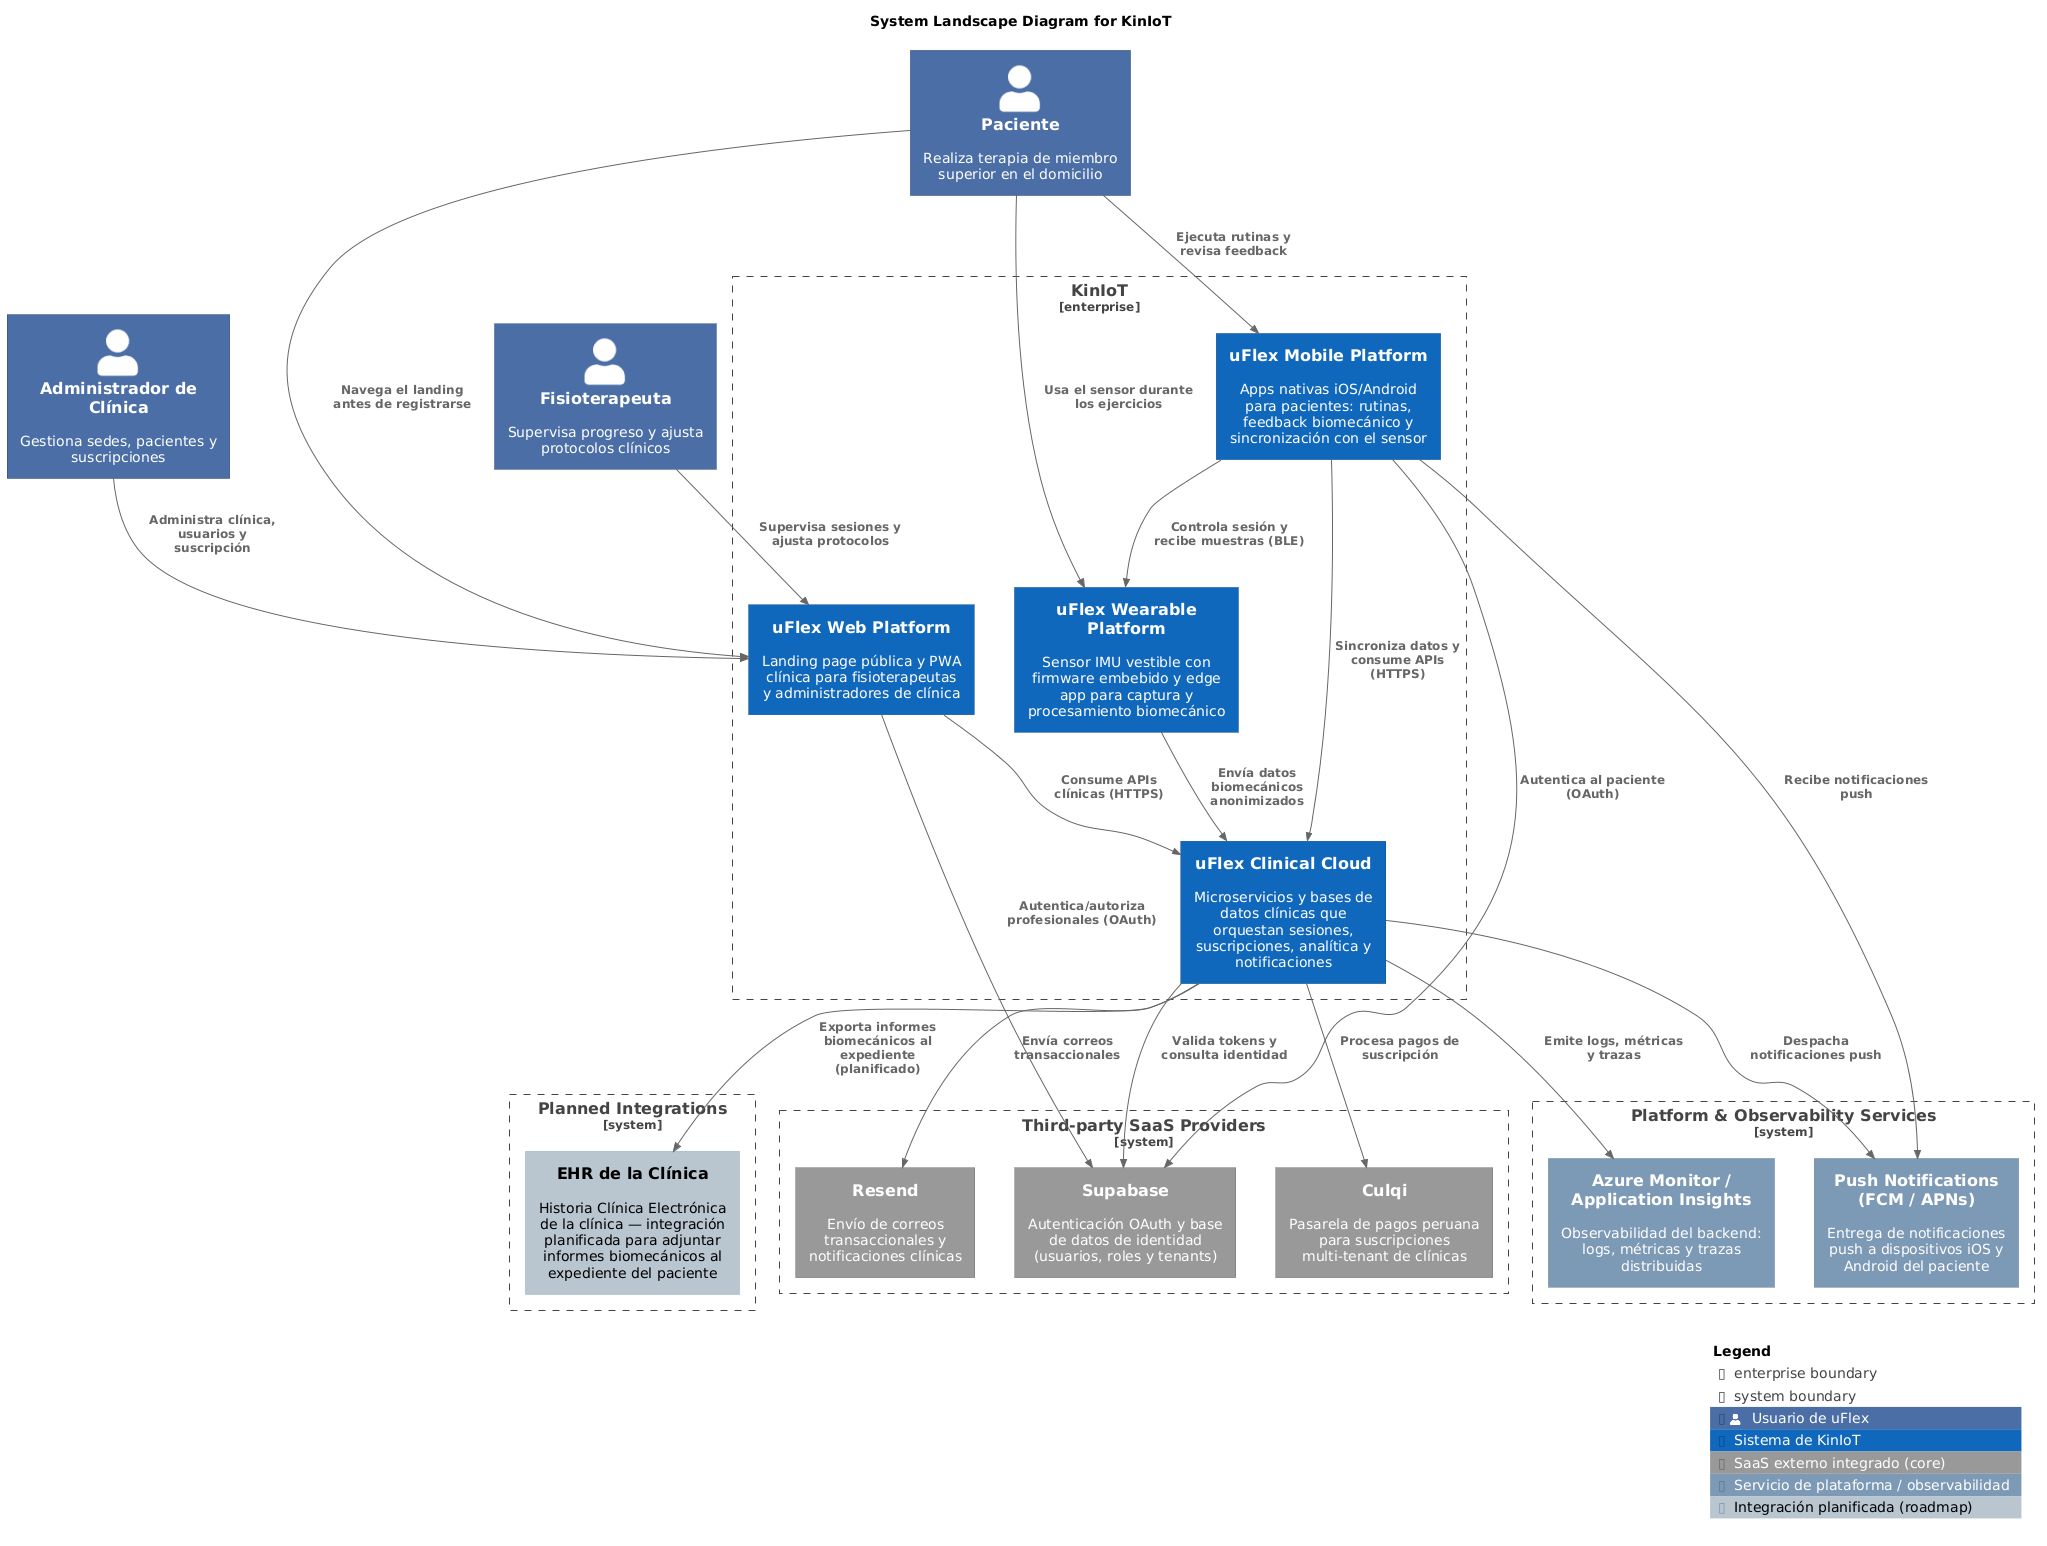

The diagram above was rendered by PlantUML. Its source (embedded in the PNG):
@startuml
!include https://raw.githubusercontent.com/plantuml-stdlib/C4-PlantUML/master/C4_Context.puml
!include https://raw.githubusercontent.com/plantuml-stdlib/C4-PlantUML/master/C4_Container.puml
!include https://raw.githubusercontent.com/plantuml-stdlib/C4-PlantUML/master/C4_Component.puml

' Styling approximations for Structurizr look (blue & gray palette)
skinparam shadowing false
skinparam defaultFontName Arial
skinparam Padding 3
skinparam wrapWidth 200
skinparam nodesep 40
skinparam ranksep 60

' ---- Tags / legend ----
AddPersonTag("user",     $bgColor="#4A6FA5", $fontColor="#ffffff", $borderColor="#2F4A73", $legendText="Usuario de uFlex")
AddSystemTag("kiniot",   $bgColor="#1168BD", $fontColor="#ffffff", $borderColor="#0B4884", $legendText="Sistema de KinIoT")
AddSystemTag("external", $bgColor="#999999", $fontColor="#ffffff", $borderColor="#6B6B6B", $legendText="SaaS externo integrado (core)")
AddSystemTag("platform", $bgColor="#7D98B5", $fontColor="#ffffff", $borderColor="#5C7590", $legendText="Servicio de plataforma / observabilidad")
AddSystemTag("planned",  $bgColor="#B8C4CE", $fontColor="#000000", $borderColor="#7D98B5", $legendText="Integración planificada (roadmap)")

title System Landscape Diagram for KinIoT

' =========================================================
' Actors
' =========================================================
Person(patient,         "Paciente",                 "Realiza terapia de miembro superior en el domicilio", $tags="user")
Person(physiotherapist, "Fisioterapeuta",           "Supervisa progreso y ajusta protocolos clínicos", $tags="user")
Person(clinicAdmin,     "Administrador de Clínica", "Gestiona sedes, pacientes y suscripciones", $tags="user")

' =========================================================
' KinIoT enterprise boundary — uFlex decomposed into its high-level sub-systems
' =========================================================
Enterprise_Boundary(kiniot, "KinIoT") {
  System(webPlatform,      "uFlex Web Platform",      "Landing page pública y PWA clínica para fisioterapeutas y administradores de clínica", $tags="kiniot")
  System(mobilePlatform,   "uFlex Mobile Platform",   "Apps nativas iOS/Android para pacientes: rutinas, feedback biomecánico y sincronización con el sensor", $tags="kiniot")
  System(wearablePlatform, "uFlex Wearable Platform", "Sensor IMU vestible con firmware embebido y edge app para captura y procesamiento biomecánico", $tags="kiniot")
  System(clinicalCloud,    "uFlex Clinical Cloud",    "Microservicios y bases de datos clínicas que orquestan sesiones, suscripciones, analítica y notificaciones", $tags="kiniot")
}

' =========================================================
' Third-party SaaS (core integrations — grey)
' =========================================================
System_Boundary(saasProviders, "Third-party SaaS Providers") {
  System_Ext(supabase, "Supabase", "Autenticación OAuth y base de datos de identidad (usuarios, roles y tenants)", $tags="external")
  System_Ext(culqi,    "Culqi",    "Pasarela de pagos peruana para suscripciones multi-tenant de clínicas",      $tags="external")
  System_Ext(resend,   "Resend",   "Envío de correos transaccionales y notificaciones clínicas",                  $tags="external")
}

' =========================================================
' Platform / observability services (blue-gray)
' =========================================================
System_Boundary(platformServices, "Platform & Observability Services") {
  System_Ext(pushProvider, "Push Notifications (FCM / APNs)",    "Entrega de notificaciones push a dispositivos iOS y Android del paciente", $tags="platform")
  System_Ext(azureMonitor, "Azure Monitor / Application Insights","Observabilidad del backend: logs, métricas y trazas distribuidas",          $tags="platform")
}

' =========================================================
' Planned integrations (light gray — roadmap)
' =========================================================
System_Boundary(plannedIntegrations, "Planned Integrations") {
  System_Ext(clinicEhr, "EHR de la Clínica", "Historia Clínica Electrónica de la clínica — integración planificada para adjuntar informes biomecánicos al expediente del paciente", $tags="planned")
}

' =========================================================
' People → KinIoT systems
' =========================================================
Rel(patient,         webPlatform,      "Navega el landing antes de registrarse")
Rel(patient,         mobilePlatform,   "Ejecuta rutinas y revisa feedback")
Rel(patient,         wearablePlatform, "Usa el sensor durante los ejercicios")
Rel(physiotherapist, webPlatform,      "Supervisa sesiones y ajusta protocolos")
Rel(clinicAdmin,     webPlatform,      "Administra clínica, usuarios y suscripción")

' =========================================================
' Intra-KinIoT interactions
' =========================================================
Rel(mobilePlatform,   wearablePlatform, "Controla sesión y recibe muestras (BLE)")
Rel(mobilePlatform,   clinicalCloud,    "Sincroniza datos y consume APIs (HTTPS)")
Rel(webPlatform,      clinicalCloud,    "Consume APIs clínicas (HTTPS)")
Rel(wearablePlatform, clinicalCloud,    "Envía datos biomecánicos anonimizados")

' =========================================================
' KinIoT systems → external ecosystem
' =========================================================
Rel(mobilePlatform, supabase,     "Autentica al paciente (OAuth)")
Rel(webPlatform,    supabase,     "Autentica/autoriza profesionales (OAuth)")
Rel(clinicalCloud,  supabase,     "Valida tokens y consulta identidad")
Rel(clinicalCloud,  culqi,        "Procesa pagos de suscripción")
Rel(clinicalCloud,  resend,       "Envía correos transaccionales")
Rel(clinicalCloud,  pushProvider, "Despacha notificaciones push")
Rel(mobilePlatform, pushProvider, "Recibe notificaciones push")
Rel(clinicalCloud,  azureMonitor, "Emite logs, métricas y trazas")
Rel(clinicalCloud,  clinicEhr,    "Exporta informes biomecánicos al expediente (planificado)")

SHOW_LEGEND()
@enduml